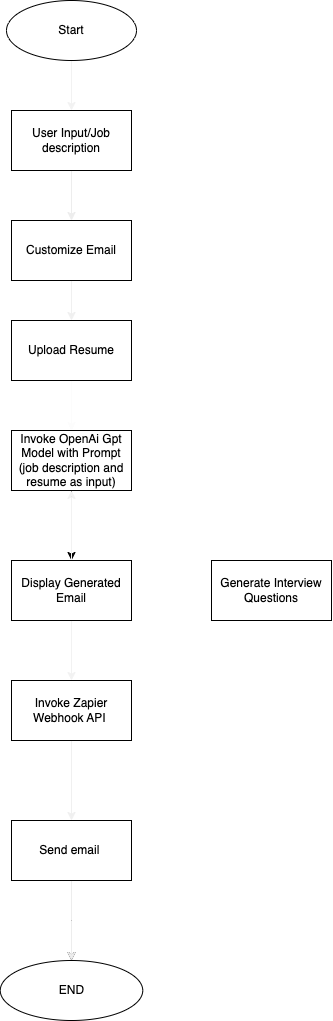

The diagram above was exported from draw.io. Its source (the exported page's mxGraphModel, read from the mxfile embedded in the PNG):
<mxGraphModel dx="1434" dy="819" grid="1" gridSize="10" guides="1" tooltips="1" connect="1" arrows="1" fold="1" page="1" pageScale="1" pageWidth="827" pageHeight="1169" math="0" shadow="0">
  <root>
    <mxCell id="0" />
    <mxCell id="1" parent="0" />
    <mxCell id="io80cmLWNQj2Wq2_xu6b-3" value="" style="edgeStyle=orthogonalEdgeStyle;rounded=0;orthogonalLoop=1;jettySize=auto;html=1;strokeColor=#F2F2F2;" edge="1" parent="1" source="io80cmLWNQj2Wq2_xu6b-1" target="io80cmLWNQj2Wq2_xu6b-2">
      <mxGeometry relative="1" as="geometry" />
    </mxCell>
    <mxCell id="io80cmLWNQj2Wq2_xu6b-1" value="Start" style="ellipse;whiteSpace=wrap;html=1;" vertex="1" parent="1">
      <mxGeometry x="320" y="30" width="130" height="60" as="geometry" />
    </mxCell>
    <mxCell id="io80cmLWNQj2Wq2_xu6b-22" value="" style="edgeStyle=orthogonalEdgeStyle;rounded=0;orthogonalLoop=1;jettySize=auto;html=1;strokeColor=#EDEDED;" edge="1" parent="1" source="io80cmLWNQj2Wq2_xu6b-2" target="io80cmLWNQj2Wq2_xu6b-21">
      <mxGeometry relative="1" as="geometry" />
    </mxCell>
    <mxCell id="io80cmLWNQj2Wq2_xu6b-2" value="User Input/Job description" style="whiteSpace=wrap;html=1;" vertex="1" parent="1">
      <mxGeometry x="325" y="140" width="120" height="60" as="geometry" />
    </mxCell>
    <mxCell id="io80cmLWNQj2Wq2_xu6b-7" value="" style="edgeStyle=orthogonalEdgeStyle;rounded=0;orthogonalLoop=1;jettySize=auto;html=1;strokeColor=#FCFCFC;" edge="1" parent="1" source="io80cmLWNQj2Wq2_xu6b-4" target="io80cmLWNQj2Wq2_xu6b-6">
      <mxGeometry relative="1" as="geometry" />
    </mxCell>
    <mxCell id="io80cmLWNQj2Wq2_xu6b-4" value="Upload Resume" style="whiteSpace=wrap;html=1;" vertex="1" parent="1">
      <mxGeometry x="325" y="350" width="120" height="60" as="geometry" />
    </mxCell>
    <mxCell id="io80cmLWNQj2Wq2_xu6b-9" value="" style="edgeStyle=orthogonalEdgeStyle;rounded=0;orthogonalLoop=1;jettySize=auto;html=1;" edge="1" parent="1" source="io80cmLWNQj2Wq2_xu6b-6" target="io80cmLWNQj2Wq2_xu6b-8">
      <mxGeometry relative="1" as="geometry" />
    </mxCell>
    <mxCell id="io80cmLWNQj2Wq2_xu6b-6" value="Invoke OpenAi Gpt Model with Prompt (job description and resume as input)" style="whiteSpace=wrap;html=1;" vertex="1" parent="1">
      <mxGeometry x="325" y="460" width="120" height="60" as="geometry" />
    </mxCell>
    <mxCell id="io80cmLWNQj2Wq2_xu6b-11" value="" style="edgeStyle=orthogonalEdgeStyle;rounded=0;orthogonalLoop=1;jettySize=auto;html=1;strokeColor=#F2F2F2;" edge="1" parent="1" source="io80cmLWNQj2Wq2_xu6b-8" target="io80cmLWNQj2Wq2_xu6b-10">
      <mxGeometry relative="1" as="geometry" />
    </mxCell>
    <mxCell id="io80cmLWNQj2Wq2_xu6b-15" value="" style="edgeStyle=orthogonalEdgeStyle;rounded=0;orthogonalLoop=1;jettySize=auto;html=1;strokeColor=#FFFFFF;" edge="1" parent="1" source="io80cmLWNQj2Wq2_xu6b-8" target="io80cmLWNQj2Wq2_xu6b-14">
      <mxGeometry relative="1" as="geometry" />
    </mxCell>
    <mxCell id="io80cmLWNQj2Wq2_xu6b-26" value="" style="edgeStyle=orthogonalEdgeStyle;rounded=0;orthogonalLoop=1;jettySize=auto;html=1;strokeColor=#F2F2F2;" edge="1" parent="1" source="io80cmLWNQj2Wq2_xu6b-8" target="io80cmLWNQj2Wq2_xu6b-6">
      <mxGeometry relative="1" as="geometry" />
    </mxCell>
    <mxCell id="io80cmLWNQj2Wq2_xu6b-8" value="Display Generated Email" style="whiteSpace=wrap;html=1;" vertex="1" parent="1">
      <mxGeometry x="325" y="590" width="120" height="60" as="geometry" />
    </mxCell>
    <mxCell id="io80cmLWNQj2Wq2_xu6b-13" value="" style="edgeStyle=orthogonalEdgeStyle;rounded=0;orthogonalLoop=1;jettySize=auto;html=1;strokeColor=#F0F0F0;" edge="1" parent="1" source="io80cmLWNQj2Wq2_xu6b-10" target="io80cmLWNQj2Wq2_xu6b-12">
      <mxGeometry relative="1" as="geometry" />
    </mxCell>
    <mxCell id="io80cmLWNQj2Wq2_xu6b-10" value="Invoke Zapier Webhook API&amp;nbsp;" style="whiteSpace=wrap;html=1;" vertex="1" parent="1">
      <mxGeometry x="325" y="710" width="120" height="60" as="geometry" />
    </mxCell>
    <mxCell id="io80cmLWNQj2Wq2_xu6b-17" value="" style="edgeStyle=orthogonalEdgeStyle;rounded=0;orthogonalLoop=1;jettySize=auto;html=1;" edge="1" parent="1" source="io80cmLWNQj2Wq2_xu6b-12" target="io80cmLWNQj2Wq2_xu6b-16">
      <mxGeometry relative="1" as="geometry" />
    </mxCell>
    <mxCell id="io80cmLWNQj2Wq2_xu6b-27" value="" style="edgeStyle=orthogonalEdgeStyle;rounded=0;orthogonalLoop=1;jettySize=auto;html=1;strokeColor=#EDEDED;" edge="1" parent="1" source="io80cmLWNQj2Wq2_xu6b-12" target="io80cmLWNQj2Wq2_xu6b-16">
      <mxGeometry relative="1" as="geometry" />
    </mxCell>
    <mxCell id="io80cmLWNQj2Wq2_xu6b-12" value="Send email&amp;nbsp;" style="whiteSpace=wrap;html=1;" vertex="1" parent="1">
      <mxGeometry x="325" y="850" width="120" height="60" as="geometry" />
    </mxCell>
    <mxCell id="io80cmLWNQj2Wq2_xu6b-14" value="Generate Interview Questions" style="whiteSpace=wrap;html=1;" vertex="1" parent="1">
      <mxGeometry x="525" y="590" width="120" height="60" as="geometry" />
    </mxCell>
    <mxCell id="io80cmLWNQj2Wq2_xu6b-16" value="END" style="ellipse;whiteSpace=wrap;html=1;" vertex="1" parent="1">
      <mxGeometry x="313.75" y="990" width="142.5" height="60" as="geometry" />
    </mxCell>
    <mxCell id="io80cmLWNQj2Wq2_xu6b-23" value="" style="edgeStyle=orthogonalEdgeStyle;rounded=0;orthogonalLoop=1;jettySize=auto;html=1;strokeColor=#F0F0F0;" edge="1" parent="1" source="io80cmLWNQj2Wq2_xu6b-21" target="io80cmLWNQj2Wq2_xu6b-4">
      <mxGeometry relative="1" as="geometry" />
    </mxCell>
    <mxCell id="io80cmLWNQj2Wq2_xu6b-21" value="Customize Email" style="whiteSpace=wrap;html=1;" vertex="1" parent="1">
      <mxGeometry x="325" y="250" width="120" height="60" as="geometry" />
    </mxCell>
  </root>
</mxGraphModel>